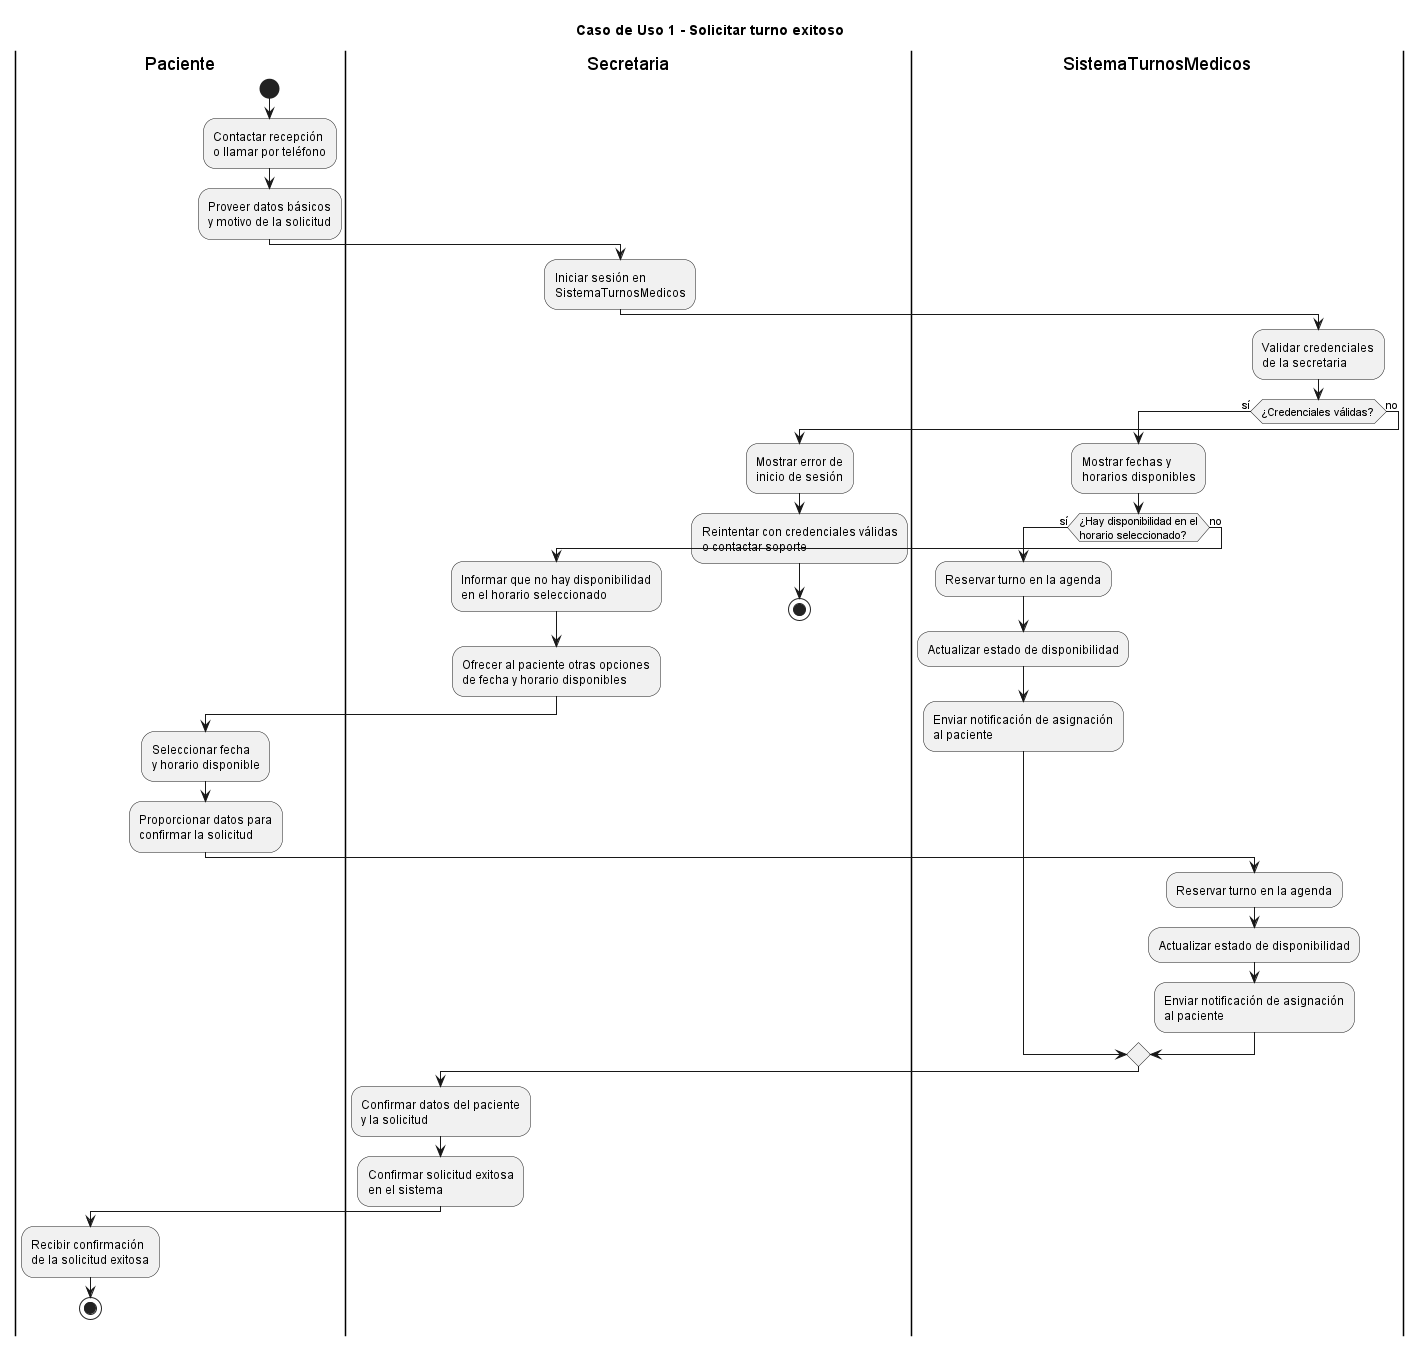

The diagram above was rendered by PlantUML. Its source (embedded in the PNG):
@startuml
title Caso de Uso 1 - Solicitar turno exitoso

|Paciente|
start
:Contactar recepción\no llamar por teléfono;
:Proveer datos básicos\ny motivo de la solicitud;

|Secretaria|
:Iniciar sesión en\nSistemaTurnosMedicos;

|SistemaTurnosMedicos|
:Validar credenciales\nde la secretaria;

if (¿Credenciales válidas?) then (sí)

  :Mostrar fechas y\nhorarios disponibles;

  if (¿Hay disponibilidad en el\nhorario seleccionado?) then (sí)

    :Reservar turno en la agenda;
    :Actualizar estado de disponibilidad;
    :Enviar notificación de asignación\nal paciente;

  else (no)

    |Secretaria|
    :Informar que no hay disponibilidad\nen el horario seleccionado;
    :Ofrecer al paciente otras opciones\nde fecha y horario disponibles;

    |Paciente|
    :Seleccionar fecha\ny horario disponible;
    :Proporcionar datos para\nconfirmar la solicitud;

    |SistemaTurnosMedicos|
    :Reservar turno en la agenda;
    :Actualizar estado de disponibilidad;
    :Enviar notificación de asignación\nal paciente;

  endif

  |Secretaria|
  :Confirmar datos del paciente\ny la solicitud;
  :Confirmar solicitud exitosa\nen el sistema;

  |Paciente|
  :Recibir confirmación\nde la solicitud exitosa;

  stop

else (no)

  |Secretaria|
  :Mostrar error de\ninicio de sesión;
  :Reintentar con credenciales válidas\no contactar soporte;

  stop

endif

@enduml